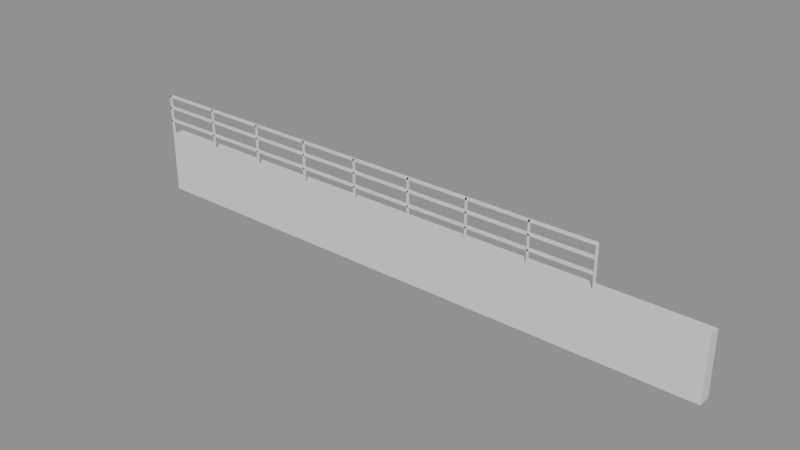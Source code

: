 # Source: e1656_after.blend  (saved by Blender 5.2.44; exported with 4.5.12 LTS)
import bpy
from mathutils import Matrix  # noqa: F401  (used for matrix-valued properties, if any)

bpy.ops.wm.read_factory_settings(use_empty=True)
scene = bpy.context.scene
scene.name = 'Scene'

# ---- materials (node trees are filled in below, after node groups)
mat_ladrillo_rojo = bpy.data.materials.new('Ladrillo_Rojo')
mat_acero_inox = bpy.data.materials.new('Acero_Inox')

# ---- material node trees
mat_ladrillo_rojo.use_nodes = True; mat_ladrillo_rojo.node_tree.nodes.clear()
_N = mat_ladrillo_rojo.node_tree.nodes; _L = mat_ladrillo_rojo.node_tree.links
n0 = _N.new('ShaderNodeBsdfPrincipled'); n0.name = 'Principled BSDF'; n0.location = (-200, 100)
n0.inputs[3].default_value = 1.45
n0.inputs[10].default_value = 0.005
n1 = _N.new('ShaderNodeOutputMaterial'); n1.name = 'Material Output'; n1.location = (200, 100)
_L.new(n0.outputs[0], n1.inputs[0])
n1.is_active_output = True
mat_acero_inox.use_nodes = True; mat_acero_inox.node_tree.nodes.clear()
_N = mat_acero_inox.node_tree.nodes; _L = mat_acero_inox.node_tree.links
n0 = _N.new('ShaderNodeBsdfPrincipled'); n0.name = 'Principled BSDF'; n0.location = (-200, 100)
n0.inputs[3].default_value = 1.45
n0.inputs[10].default_value = 0.005
n1 = _N.new('ShaderNodeOutputMaterial'); n1.name = 'Material Output'; n1.location = (200, 100)
_L.new(n0.outputs[0], n1.inputs[0])
n1.is_active_output = True

# ---- meshes
me_muro_contencion_cuerpo_mesh = bpy.data.meshes.new('Muro_Contencion_Cuerpo_mesh')
me_muro_contencion_cuerpo_mesh.from_pydata([(0.0, 0.0, 0.0), (14.4, 0.0, 0.0), (14.4, 0.3, 0.0), (0.0, 0.3, 0.0), (0.0, 0.0, 1.5), (14.4, 0.0, 1.5), (14.4, 0.3, 1.5), (0.0, 0.3, 1.5)], [], [(0, 1, 2, 3), (4, 5, 6, 7), (0, 1, 5, 4), (1, 2, 6, 5), (2, 3, 7, 6), (3, 0, 4, 7)])
me_muro_contencion_cuerpo_mesh.materials.append(mat_ladrillo_rojo)
me_muro_contencion_cuerpo_mesh.update()
me_baranda_superior_poste_1_mesh = bpy.data.meshes.new('Baranda_Superior_Poste_1_mesh')
me_baranda_superior_poste_1_mesh.from_pydata([(0.0, 0.0, 0.0), (0.04, 0.0, 0.0), (0.04, 0.04, 0.0), (0.0, 0.04, 0.0), (0.0, 0.0, 1.0), (0.04, 0.0, 1.0), (0.04, 0.04, 1.0), (0.0, 0.04, 1.0)], [], [(0, 1, 2, 3), (4, 5, 6, 7), (0, 1, 5, 4), (1, 2, 6, 5), (2, 3, 7, 6), (3, 0, 4, 7)])
me_baranda_superior_poste_1_mesh.materials.append(mat_acero_inox)
me_baranda_superior_poste_1_mesh.update()
me_baranda_superior_poste_2_mesh = bpy.data.meshes.new('Baranda_Superior_Poste_2_mesh')
me_baranda_superior_poste_2_mesh.from_pydata([(0.0, 0.0, 0.0), (0.04, 0.0, 0.0), (0.04, 0.04, 0.0), (0.0, 0.04, 0.0), (0.0, 0.0, 1.0), (0.04, 0.0, 1.0), (0.04, 0.04, 1.0), (0.0, 0.04, 1.0)], [], [(0, 1, 2, 3), (4, 5, 6, 7), (0, 1, 5, 4), (1, 2, 6, 5), (2, 3, 7, 6), (3, 0, 4, 7)])
me_baranda_superior_poste_2_mesh.materials.append(mat_acero_inox)
me_baranda_superior_poste_2_mesh.update()
me_baranda_superior_poste_3_mesh = bpy.data.meshes.new('Baranda_Superior_Poste_3_mesh')
me_baranda_superior_poste_3_mesh.from_pydata([(0.0, 0.0, 0.0), (0.04, 0.0, 0.0), (0.04, 0.04, 0.0), (0.0, 0.04, 0.0), (0.0, 0.0, 1.0), (0.04, 0.0, 1.0), (0.04, 0.04, 1.0), (0.0, 0.04, 1.0)], [], [(0, 1, 2, 3), (4, 5, 6, 7), (0, 1, 5, 4), (1, 2, 6, 5), (2, 3, 7, 6), (3, 0, 4, 7)])
me_baranda_superior_poste_3_mesh.materials.append(mat_acero_inox)
me_baranda_superior_poste_3_mesh.update()
me_baranda_superior_poste_4_mesh = bpy.data.meshes.new('Baranda_Superior_Poste_4_mesh')
me_baranda_superior_poste_4_mesh.from_pydata([(0.0, 0.0, 0.0), (0.04, 0.0, 0.0), (0.04, 0.04, 0.0), (0.0, 0.04, 0.0), (0.0, 0.0, 1.0), (0.04, 0.0, 1.0), (0.04, 0.04, 1.0), (0.0, 0.04, 1.0)], [], [(0, 1, 2, 3), (4, 5, 6, 7), (0, 1, 5, 4), (1, 2, 6, 5), (2, 3, 7, 6), (3, 0, 4, 7)])
me_baranda_superior_poste_4_mesh.materials.append(mat_acero_inox)
me_baranda_superior_poste_4_mesh.update()
me_baranda_superior_poste_5_mesh = bpy.data.meshes.new('Baranda_Superior_Poste_5_mesh')
me_baranda_superior_poste_5_mesh.from_pydata([(0.0, 0.0, 0.0), (0.04, 0.0, 0.0), (0.04, 0.04, 0.0), (0.0, 0.04, 0.0), (0.0, 0.0, 1.0), (0.04, 0.0, 1.0), (0.04, 0.04, 1.0), (0.0, 0.04, 1.0)], [], [(0, 1, 2, 3), (4, 5, 6, 7), (0, 1, 5, 4), (1, 2, 6, 5), (2, 3, 7, 6), (3, 0, 4, 7)])
me_baranda_superior_poste_5_mesh.materials.append(mat_acero_inox)
me_baranda_superior_poste_5_mesh.update()
me_baranda_superior_poste_6_mesh = bpy.data.meshes.new('Baranda_Superior_Poste_6_mesh')
me_baranda_superior_poste_6_mesh.from_pydata([(0.0, 0.0, 0.0), (0.04, 0.0, 0.0), (0.04, 0.04, 0.0), (0.0, 0.04, 0.0), (0.0, 0.0, 1.0), (0.04, 0.0, 1.0), (0.04, 0.04, 1.0), (0.0, 0.04, 1.0)], [], [(0, 1, 2, 3), (4, 5, 6, 7), (0, 1, 5, 4), (1, 2, 6, 5), (2, 3, 7, 6), (3, 0, 4, 7)])
me_baranda_superior_poste_6_mesh.materials.append(mat_acero_inox)
me_baranda_superior_poste_6_mesh.update()
me_baranda_superior_poste_7_mesh = bpy.data.meshes.new('Baranda_Superior_Poste_7_mesh')
me_baranda_superior_poste_7_mesh.from_pydata([(0.0, 0.0, 0.0), (0.04, 0.0, 0.0), (0.04, 0.04, 0.0), (0.0, 0.04, 0.0), (0.0, 0.0, 1.0), (0.04, 0.0, 1.0), (0.04, 0.04, 1.0), (0.0, 0.04, 1.0)], [], [(0, 1, 2, 3), (4, 5, 6, 7), (0, 1, 5, 4), (1, 2, 6, 5), (2, 3, 7, 6), (3, 0, 4, 7)])
me_baranda_superior_poste_7_mesh.materials.append(mat_acero_inox)
me_baranda_superior_poste_7_mesh.update()
me_baranda_superior_poste_8_mesh = bpy.data.meshes.new('Baranda_Superior_Poste_8_mesh')
me_baranda_superior_poste_8_mesh.from_pydata([(0.0, 0.0, 0.0), (0.04, 0.0, 0.0), (0.04, 0.04, 0.0), (0.0, 0.04, 0.0), (0.0, 0.0, 1.0), (0.04, 0.0, 1.0), (0.04, 0.04, 1.0), (0.0, 0.04, 1.0)], [], [(0, 1, 2, 3), (4, 5, 6, 7), (0, 1, 5, 4), (1, 2, 6, 5), (2, 3, 7, 6), (3, 0, 4, 7)])
me_baranda_superior_poste_8_mesh.materials.append(mat_acero_inox)
me_baranda_superior_poste_8_mesh.update()
me_baranda_superior_poste_9_mesh = bpy.data.meshes.new('Baranda_Superior_Poste_9_mesh')
me_baranda_superior_poste_9_mesh.from_pydata([(0.0, 0.0, 0.0), (0.04, 0.0, 0.0), (0.04, 0.04, 0.0), (0.0, 0.04, 0.0), (0.0, 0.0, 1.0), (0.04, 0.0, 1.0), (0.04, 0.04, 1.0), (0.0, 0.04, 1.0)], [], [(0, 1, 2, 3), (4, 5, 6, 7), (0, 1, 5, 4), (1, 2, 6, 5), (2, 3, 7, 6), (3, 0, 4, 7)])
me_baranda_superior_poste_9_mesh.materials.append(mat_acero_inox)
me_baranda_superior_poste_9_mesh.update()
me_baranda_superior_top_mesh = bpy.data.meshes.new('Baranda_Superior_Top_mesh')
me_baranda_superior_top_mesh.from_pydata([(0.0, 0.0, 0.0), (12.0, 0.0, 0.0), (12.0, 0.08, 0.0), (0.0, 0.08, 0.0), (0.0, 0.0, 0.04), (12.0, 0.0, 0.04), (12.0, 0.08, 0.04), (0.0, 0.08, 0.04)], [], [(0, 1, 2, 3), (4, 5, 6, 7), (0, 1, 5, 4), (1, 2, 6, 5), (2, 3, 7, 6), (3, 0, 4, 7)])
me_baranda_superior_top_mesh.materials.append(mat_acero_inox)
me_baranda_superior_top_mesh.update()
me_baranda_superior_trav_1_mesh = bpy.data.meshes.new('Baranda_Superior_Trav_1_mesh')
me_baranda_superior_trav_1_mesh.from_pydata([(0.0, 0.0, 0.0), (12.0, 0.0, 0.0), (12.0, 0.08, 0.0), (0.0, 0.08, 0.0), (0.0, 0.0, 0.04), (12.0, 0.0, 0.04), (12.0, 0.08, 0.04), (0.0, 0.08, 0.04)], [], [(0, 1, 2, 3), (4, 5, 6, 7), (0, 1, 5, 4), (1, 2, 6, 5), (2, 3, 7, 6), (3, 0, 4, 7)])
me_baranda_superior_trav_1_mesh.materials.append(mat_acero_inox)
me_baranda_superior_trav_1_mesh.update()
me_baranda_superior_trav_2_mesh = bpy.data.meshes.new('Baranda_Superior_Trav_2_mesh')
me_baranda_superior_trav_2_mesh.from_pydata([(0.0, 0.0, 0.0), (12.0, 0.0, 0.0), (12.0, 0.08, 0.0), (0.0, 0.08, 0.0), (0.0, 0.0, 0.04), (12.0, 0.0, 0.04), (12.0, 0.08, 0.04), (0.0, 0.08, 0.04)], [], [(0, 1, 2, 3), (4, 5, 6, 7), (0, 1, 5, 4), (1, 2, 6, 5), (2, 3, 7, 6), (3, 0, 4, 7)])
me_baranda_superior_trav_2_mesh.materials.append(mat_acero_inox)
me_baranda_superior_trav_2_mesh.update()

# ---- objects
ob_muro_contencion = bpy.data.objects.new('Muro_Contencion', None)
ob_muro_contencion_cuerpo = bpy.data.objects.new('Muro_Contencion_Cuerpo', me_muro_contencion_cuerpo_mesh)
ob_baranda_superior = bpy.data.objects.new('Baranda_Superior', None)
ob_baranda_superior_poste_1 = bpy.data.objects.new('Baranda_Superior_Poste_1', me_baranda_superior_poste_1_mesh)
ob_baranda_superior_poste_2 = bpy.data.objects.new('Baranda_Superior_Poste_2', me_baranda_superior_poste_2_mesh)
ob_baranda_superior_poste_3 = bpy.data.objects.new('Baranda_Superior_Poste_3', me_baranda_superior_poste_3_mesh)
ob_baranda_superior_poste_4 = bpy.data.objects.new('Baranda_Superior_Poste_4', me_baranda_superior_poste_4_mesh)
ob_baranda_superior_poste_5 = bpy.data.objects.new('Baranda_Superior_Poste_5', me_baranda_superior_poste_5_mesh)
ob_baranda_superior_poste_6 = bpy.data.objects.new('Baranda_Superior_Poste_6', me_baranda_superior_poste_6_mesh)
ob_baranda_superior_poste_7 = bpy.data.objects.new('Baranda_Superior_Poste_7', me_baranda_superior_poste_7_mesh)
ob_baranda_superior_poste_8 = bpy.data.objects.new('Baranda_Superior_Poste_8', me_baranda_superior_poste_8_mesh)
ob_baranda_superior_poste_9 = bpy.data.objects.new('Baranda_Superior_Poste_9', me_baranda_superior_poste_9_mesh)
ob_baranda_superior_top = bpy.data.objects.new('Baranda_Superior_Top', me_baranda_superior_top_mesh)
ob_baranda_superior_trav_1 = bpy.data.objects.new('Baranda_Superior_Trav_1', me_baranda_superior_trav_1_mesh)
ob_baranda_superior_trav_2 = bpy.data.objects.new('Baranda_Superior_Trav_2', me_baranda_superior_trav_2_mesh)

# ---- transforms, parenting, visibility, modifiers, constraints
ob_muro_contencion.location = (-6.0, 0.0, 0.0)
ob_muro_contencion.empty_display_type = 'ARROWS'
ob_muro_contencion_cuerpo.parent = ob_muro_contencion
ob_muro_contencion_cuerpo.location = (0.0, 0.0, 0.0)
ob_baranda_superior.location = (-6.0, 0.0, 1.5)
ob_baranda_superior.empty_display_type = 'ARROWS'
ob_baranda_superior_poste_1.parent = ob_baranda_superior
ob_baranda_superior_poste_1.location = (0.0, 0.0, 0.0)
ob_baranda_superior_poste_2.parent = ob_baranda_superior
ob_baranda_superior_poste_2.location = (1.5, 0.0, 0.0)
ob_baranda_superior_poste_3.parent = ob_baranda_superior
ob_baranda_superior_poste_3.location = (3.0, 0.0, 0.0)
ob_baranda_superior_poste_4.parent = ob_baranda_superior
ob_baranda_superior_poste_4.location = (4.5, 0.0, 0.0)
ob_baranda_superior_poste_5.parent = ob_baranda_superior
ob_baranda_superior_poste_5.location = (6.0, 0.0, 0.0)
ob_baranda_superior_poste_6.parent = ob_baranda_superior
ob_baranda_superior_poste_6.location = (7.5, 0.0, 0.0)
ob_baranda_superior_poste_7.parent = ob_baranda_superior
ob_baranda_superior_poste_7.location = (9.0, 0.0, 0.0)
ob_baranda_superior_poste_8.parent = ob_baranda_superior
ob_baranda_superior_poste_8.location = (10.5, 0.0, 0.0)
ob_baranda_superior_poste_9.parent = ob_baranda_superior
ob_baranda_superior_poste_9.location = (12.0, 0.0, 0.0)
ob_baranda_superior_top.parent = ob_baranda_superior
ob_baranda_superior_top.location = (0.0, 0.0, 0.96)
ob_baranda_superior_trav_1.parent = ob_baranda_superior
ob_baranda_superior_trav_1.location = (0.0, 0.0, 0.3333)
ob_baranda_superior_trav_2.parent = ob_baranda_superior
ob_baranda_superior_trav_2.location = (0.0, 0.0, 0.6667)

# ---- collection membership
scene.collection.objects.link(ob_muro_contencion)
scene.collection.objects.link(ob_muro_contencion_cuerpo)
scene.collection.objects.link(ob_baranda_superior)
scene.collection.objects.link(ob_baranda_superior_poste_1)
scene.collection.objects.link(ob_baranda_superior_poste_2)
scene.collection.objects.link(ob_baranda_superior_poste_3)
scene.collection.objects.link(ob_baranda_superior_poste_4)
scene.collection.objects.link(ob_baranda_superior_poste_5)
scene.collection.objects.link(ob_baranda_superior_poste_6)
scene.collection.objects.link(ob_baranda_superior_poste_7)
scene.collection.objects.link(ob_baranda_superior_poste_8)
scene.collection.objects.link(ob_baranda_superior_poste_9)
scene.collection.objects.link(ob_baranda_superior_top)
scene.collection.objects.link(ob_baranda_superior_trav_1)
scene.collection.objects.link(ob_baranda_superior_trav_2)

# ---- scene / render settings (as saved in the file)
scene.frame_start = 1; scene.frame_end = 250; scene.frame_set(1)
scene.render.engine = 'BLENDER_EEVEE_NEXT'
scene.render.bake_bias = 0.0
scene.render.bake_samples = 0
scene.render.compositor_device = 'GPU'
scene.eevee.use_volume_custom_range = False
scene.eevee.fast_gi_thickness_near = 0.1
scene.eevee.fast_gi_thickness_far = 0.0
scene.eevee.ray_tracing_options.screen_trace_thickness = 0.1
bpy.context.view_layer.update()

# ---- added for rendering (the .blend has no active camera and no usable light): camera, sun + grey world if the file has none
cam_auto = bpy.data.cameras.new('AutoCamera')
cam_auto.lens = 50.0
cam_auto.sensor_width = 36.0
cam_auto.clip_end = 1000.0
ob_auto_camera = bpy.data.objects.new('AutoCamera', cam_auto)
scene.collection.objects.link(ob_auto_camera)
ob_auto_camera.location = (14.7254, -16.0805, 12.0703)
ob_auto_camera.rotation_euler = (1.09748, -7.21219e-08, 0.694738)
scene.camera = ob_auto_camera
light_auto_sun = bpy.data.lights.new('AutoSun', 'SUN')
light_auto_sun.energy = 3.0
light_auto_sun.angle = 0.0523599
ob_auto_sun = bpy.data.objects.new('AutoSun', light_auto_sun)
scene.collection.objects.link(ob_auto_sun)
ob_auto_sun.rotation_euler = (0.872665, 0.174533, 0.523599)
if scene.world is None:
    world_auto = bpy.data.worlds.new('AutoWorld')
    world_auto.color = (0.3, 0.3, 0.3)
    scene.world = world_auto
bpy.context.view_layer.update()
